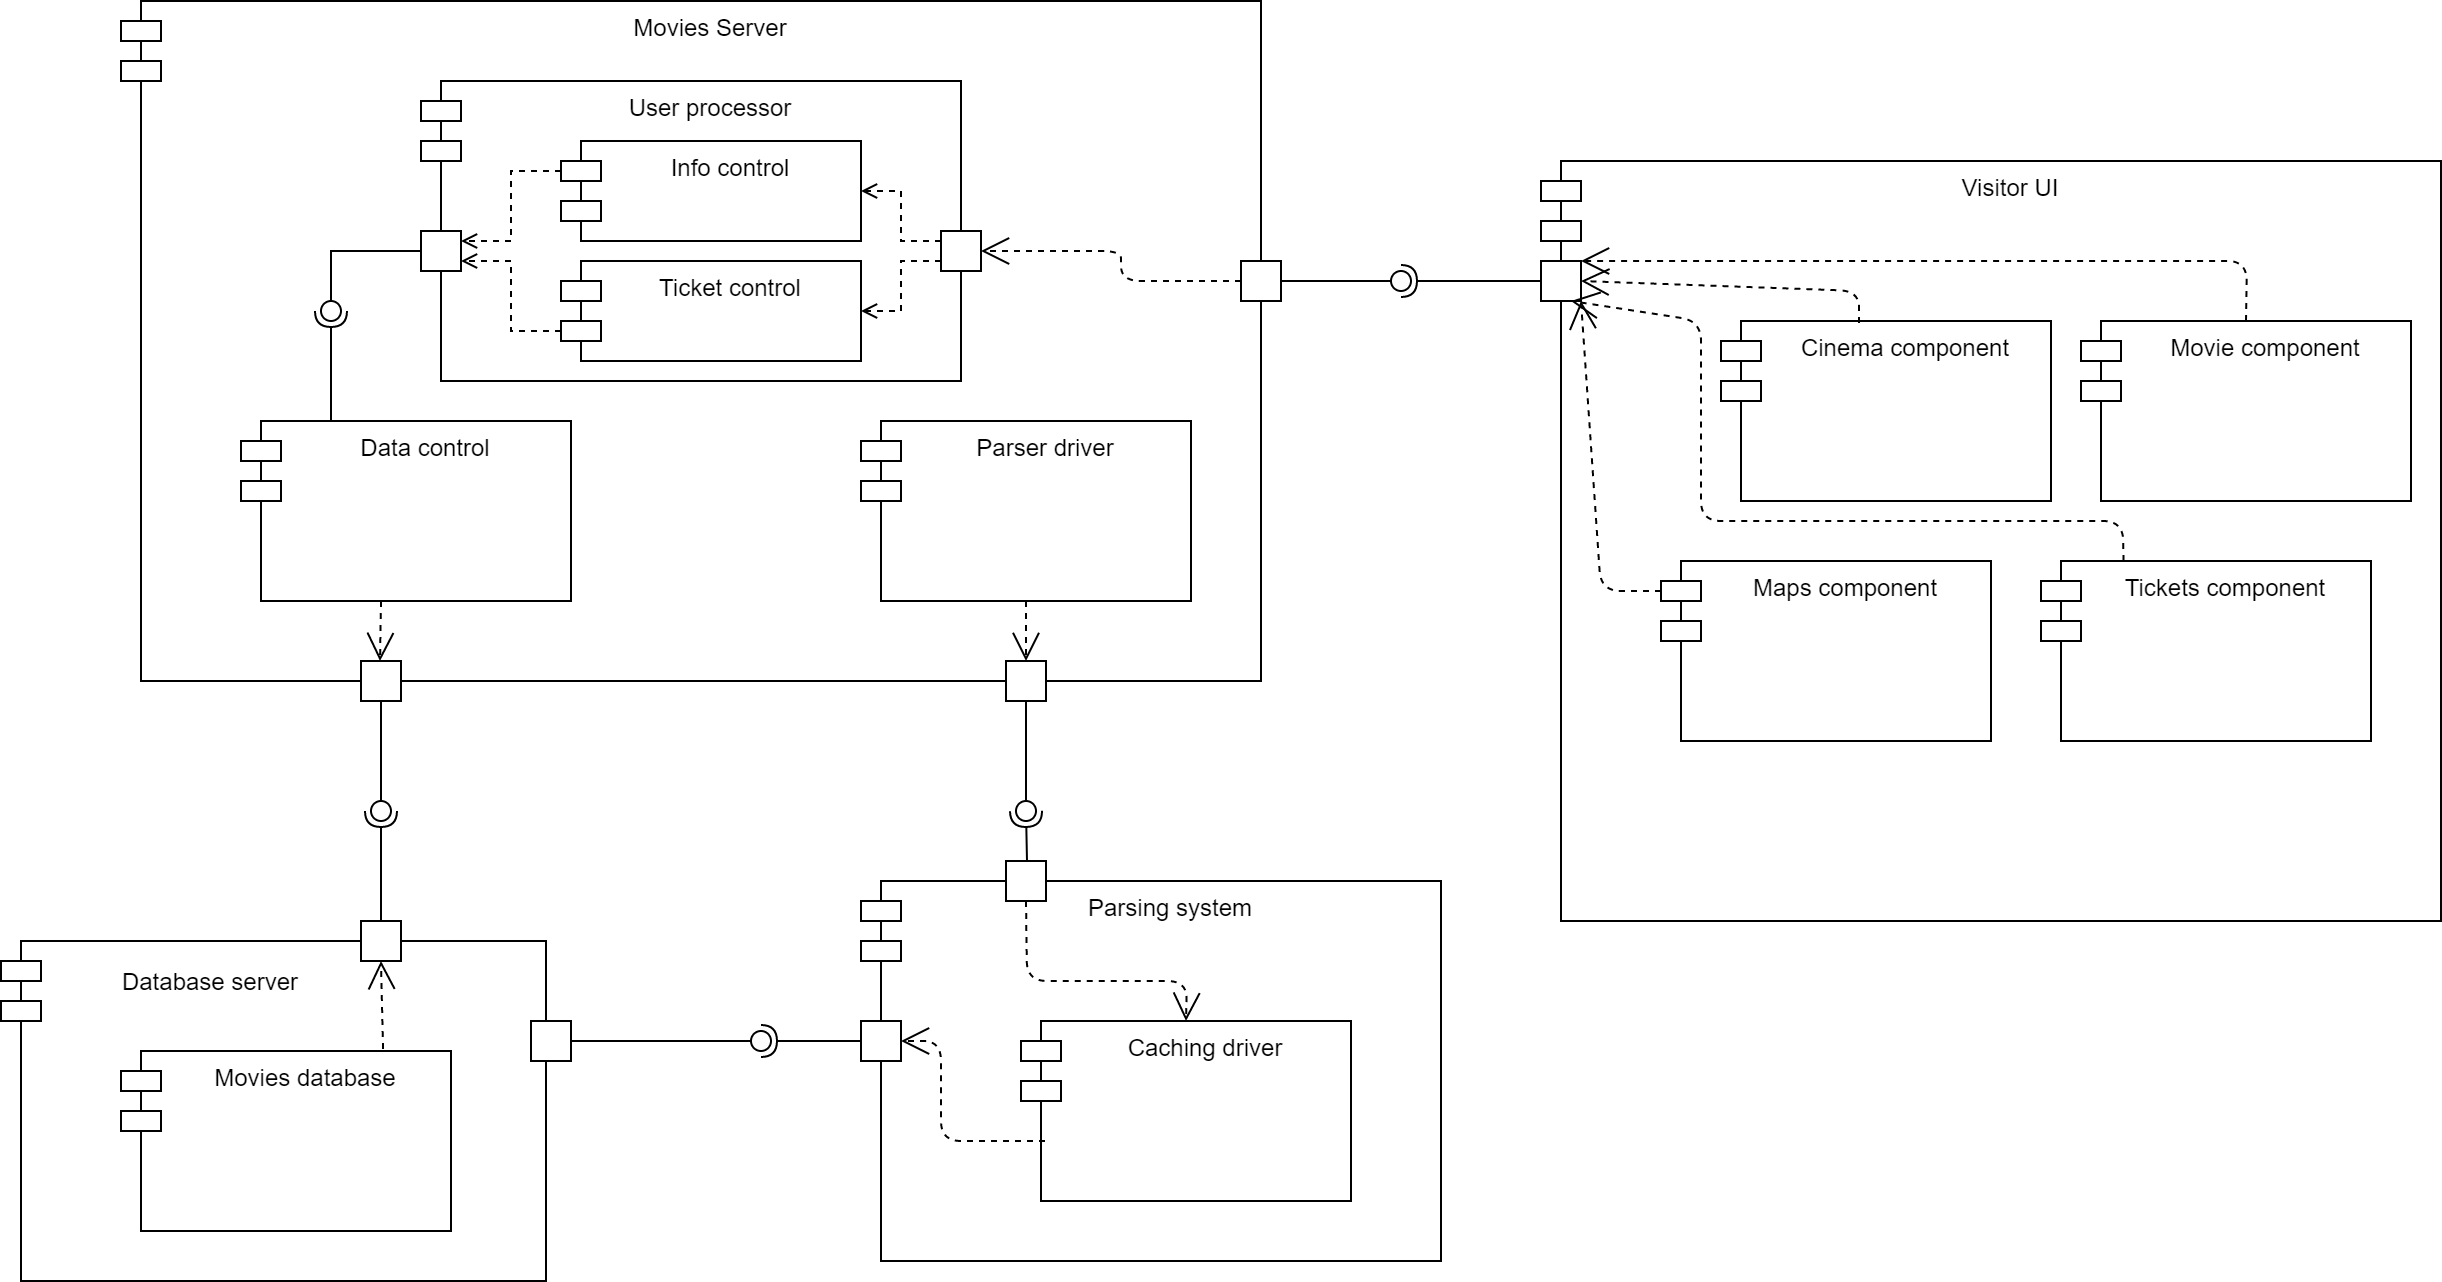

The diagram above was exported from draw.io. Its source (the exported page's mxGraphModel, read from the mxfile embedded in the PNG):
<mxGraphModel dx="2591" dy="762" grid="1" gridSize="10" guides="1" tooltips="1" connect="1" arrows="1" fold="1" page="1" pageScale="1" pageWidth="1169" pageHeight="827" math="0" shadow="0">
  <root>
    <mxCell id="0" />
    <mxCell id="1" parent="0" />
    <mxCell id="t-etOhsvTjmG0stykAhs-1" value="Visitor UI" style="shape=module;align=left;spacingLeft=20;align=center;verticalAlign=top;" parent="1" vertex="1">
      <mxGeometry x="680" y="190" width="450" height="380" as="geometry" />
    </mxCell>
    <mxCell id="t-etOhsvTjmG0stykAhs-2" value="" style="whiteSpace=wrap;html=1;aspect=fixed;" parent="1" vertex="1">
      <mxGeometry x="680" y="240" width="20" height="20" as="geometry" />
    </mxCell>
    <mxCell id="t-etOhsvTjmG0stykAhs-4" value="Movies Server" style="shape=module;align=left;spacingLeft=20;align=center;verticalAlign=top;" parent="1" vertex="1">
      <mxGeometry x="-30" y="110" width="570" height="340" as="geometry" />
    </mxCell>
    <mxCell id="t-etOhsvTjmG0stykAhs-5" value="Parser driver" style="shape=module;align=left;spacingLeft=20;align=center;verticalAlign=top;" parent="1" vertex="1">
      <mxGeometry x="340" y="320" width="165" height="90" as="geometry" />
    </mxCell>
    <mxCell id="t-etOhsvTjmG0stykAhs-6" value="Data control" style="shape=module;align=left;spacingLeft=20;align=center;verticalAlign=top;" parent="1" vertex="1">
      <mxGeometry x="30" y="320" width="165" height="90" as="geometry" />
    </mxCell>
    <mxCell id="t-etOhsvTjmG0stykAhs-7" value="User processor" style="shape=module;align=left;spacingLeft=20;align=center;verticalAlign=top;" parent="1" vertex="1">
      <mxGeometry x="120" y="150" width="270" height="150" as="geometry" />
    </mxCell>
    <mxCell id="t-etOhsvTjmG0stykAhs-8" value="" style="rounded=0;orthogonalLoop=1;jettySize=auto;html=1;endArrow=none;endFill=0;exitX=1;exitY=0.5;exitDx=0;exitDy=0;" parent="1" source="t-etOhsvTjmG0stykAhs-11" target="t-etOhsvTjmG0stykAhs-10" edge="1">
      <mxGeometry relative="1" as="geometry">
        <mxPoint x="590" y="250" as="sourcePoint" />
      </mxGeometry>
    </mxCell>
    <mxCell id="t-etOhsvTjmG0stykAhs-9" value="" style="rounded=0;orthogonalLoop=1;jettySize=auto;html=1;endArrow=halfCircle;endFill=0;entryX=0.5;entryY=0.5;entryDx=0;entryDy=0;endSize=6;strokeWidth=1;exitX=0;exitY=0.5;exitDx=0;exitDy=0;" parent="1" source="t-etOhsvTjmG0stykAhs-2" target="t-etOhsvTjmG0stykAhs-10" edge="1">
      <mxGeometry relative="1" as="geometry">
        <mxPoint x="630" y="250" as="sourcePoint" />
      </mxGeometry>
    </mxCell>
    <mxCell id="t-etOhsvTjmG0stykAhs-10" value="" style="ellipse;whiteSpace=wrap;html=1;fontFamily=Helvetica;fontSize=12;fontColor=#000000;align=center;strokeColor=#000000;fillColor=#ffffff;points=[];aspect=fixed;resizable=0;" parent="1" vertex="1">
      <mxGeometry x="605" y="245" width="10" height="10" as="geometry" />
    </mxCell>
    <mxCell id="t-etOhsvTjmG0stykAhs-11" value="" style="whiteSpace=wrap;html=1;aspect=fixed;" parent="1" vertex="1">
      <mxGeometry x="530" y="240" width="20" height="20" as="geometry" />
    </mxCell>
    <mxCell id="t-etOhsvTjmG0stykAhs-12" value="" style="whiteSpace=wrap;html=1;aspect=fixed;" parent="1" vertex="1">
      <mxGeometry x="90" y="440" width="20" height="20" as="geometry" />
    </mxCell>
    <mxCell id="t-etOhsvTjmG0stykAhs-13" value="" style="whiteSpace=wrap;html=1;aspect=fixed;" parent="1" vertex="1">
      <mxGeometry x="412.5" y="440" width="20" height="20" as="geometry" />
    </mxCell>
    <mxCell id="t-etOhsvTjmG0stykAhs-14" value="&lt;br&gt;" style="endArrow=open;endSize=12;dashed=1;html=1;exitX=0.5;exitY=1;exitDx=0;exitDy=0;entryX=0.5;entryY=0;entryDx=0;entryDy=0;" parent="1" source="t-etOhsvTjmG0stykAhs-5" target="t-etOhsvTjmG0stykAhs-13" edge="1">
      <mxGeometry width="160" relative="1" as="geometry">
        <mxPoint x="500" y="490" as="sourcePoint" />
        <mxPoint x="660" y="490" as="targetPoint" />
      </mxGeometry>
    </mxCell>
    <mxCell id="t-etOhsvTjmG0stykAhs-15" value="&lt;br&gt;" style="endArrow=open;endSize=12;dashed=1;html=1;entryX=0.5;entryY=0;entryDx=0;entryDy=0;" parent="1" edge="1">
      <mxGeometry width="160" relative="1" as="geometry">
        <mxPoint x="100" y="410" as="sourcePoint" />
        <mxPoint x="99.5" y="440" as="targetPoint" />
      </mxGeometry>
    </mxCell>
    <mxCell id="t-etOhsvTjmG0stykAhs-16" value="" style="shape=module;align=left;spacingLeft=20;align=center;verticalAlign=top;" parent="1" vertex="1">
      <mxGeometry x="-90" y="580" width="272.5" height="170" as="geometry" />
    </mxCell>
    <mxCell id="t-etOhsvTjmG0stykAhs-26" value="" style="rounded=0;orthogonalLoop=1;jettySize=auto;html=1;endArrow=none;endFill=0;exitX=0.5;exitY=1;exitDx=0;exitDy=0;" parent="1" source="t-etOhsvTjmG0stykAhs-12" edge="1">
      <mxGeometry relative="1" as="geometry">
        <mxPoint x="560" y="495" as="sourcePoint" />
        <mxPoint x="100" y="510" as="targetPoint" />
      </mxGeometry>
    </mxCell>
    <mxCell id="t-etOhsvTjmG0stykAhs-27" value="" style="rounded=0;orthogonalLoop=1;jettySize=auto;html=1;endArrow=halfCircle;endFill=0;entryX=0.5;entryY=0.5;entryDx=0;entryDy=0;endSize=6;strokeWidth=1;exitX=0.5;exitY=0;exitDx=0;exitDy=0;" parent="1" source="t-etOhsvTjmG0stykAhs-29" target="t-etOhsvTjmG0stykAhs-28" edge="1">
      <mxGeometry relative="1" as="geometry">
        <mxPoint x="100" y="560" as="sourcePoint" />
      </mxGeometry>
    </mxCell>
    <mxCell id="t-etOhsvTjmG0stykAhs-28" value="" style="ellipse;whiteSpace=wrap;html=1;fontFamily=Helvetica;fontSize=12;fontColor=#000000;align=center;strokeColor=#000000;fillColor=#ffffff;points=[];aspect=fixed;resizable=0;" parent="1" vertex="1">
      <mxGeometry x="95" y="510" width="10" height="10" as="geometry" />
    </mxCell>
    <mxCell id="t-etOhsvTjmG0stykAhs-29" value="" style="whiteSpace=wrap;html=1;aspect=fixed;" parent="1" vertex="1">
      <mxGeometry x="90" y="570" width="20" height="20" as="geometry" />
    </mxCell>
    <mxCell id="t-etOhsvTjmG0stykAhs-30" value="Parsing system" style="shape=module;align=left;spacingLeft=20;align=center;verticalAlign=top;" parent="1" vertex="1">
      <mxGeometry x="340" y="550" width="290" height="190" as="geometry" />
    </mxCell>
    <mxCell id="t-etOhsvTjmG0stykAhs-31" value="Caching driver" style="shape=module;align=left;spacingLeft=20;align=center;verticalAlign=top;" parent="1" vertex="1">
      <mxGeometry x="420" y="620" width="165" height="90" as="geometry" />
    </mxCell>
    <mxCell id="t-etOhsvTjmG0stykAhs-33" value="" style="whiteSpace=wrap;html=1;aspect=fixed;" parent="1" vertex="1">
      <mxGeometry x="340" y="620" width="20" height="20" as="geometry" />
    </mxCell>
    <mxCell id="t-etOhsvTjmG0stykAhs-34" value="&lt;br&gt;" style="endArrow=open;endSize=12;dashed=1;html=1;entryX=1;entryY=0.5;entryDx=0;entryDy=0;" parent="1" target="t-etOhsvTjmG0stykAhs-33" edge="1">
      <mxGeometry width="160" relative="1" as="geometry">
        <mxPoint x="432" y="680" as="sourcePoint" />
        <mxPoint x="382.5" y="450" as="targetPoint" />
        <Array as="points">
          <mxPoint x="380" y="680" />
          <mxPoint x="380" y="630" />
        </Array>
      </mxGeometry>
    </mxCell>
    <mxCell id="t-etOhsvTjmG0stykAhs-35" value="" style="whiteSpace=wrap;html=1;aspect=fixed;" parent="1" vertex="1">
      <mxGeometry x="175" y="620" width="20" height="20" as="geometry" />
    </mxCell>
    <mxCell id="t-etOhsvTjmG0stykAhs-36" value="" style="rounded=0;orthogonalLoop=1;jettySize=auto;html=1;endArrow=none;endFill=0;exitX=1;exitY=0.5;exitDx=0;exitDy=0;" parent="1" source="t-etOhsvTjmG0stykAhs-35" target="t-etOhsvTjmG0stykAhs-38" edge="1">
      <mxGeometry relative="1" as="geometry">
        <mxPoint x="270" y="630" as="sourcePoint" />
      </mxGeometry>
    </mxCell>
    <mxCell id="t-etOhsvTjmG0stykAhs-37" value="" style="rounded=0;orthogonalLoop=1;jettySize=auto;html=1;endArrow=halfCircle;endFill=0;entryX=0.5;entryY=0.5;entryDx=0;entryDy=0;endSize=6;strokeWidth=1;exitX=0;exitY=0.5;exitDx=0;exitDy=0;" parent="1" source="t-etOhsvTjmG0stykAhs-33" target="t-etOhsvTjmG0stykAhs-38" edge="1">
      <mxGeometry relative="1" as="geometry">
        <mxPoint x="310" y="630" as="sourcePoint" />
      </mxGeometry>
    </mxCell>
    <mxCell id="t-etOhsvTjmG0stykAhs-38" value="" style="ellipse;whiteSpace=wrap;html=1;fontFamily=Helvetica;fontSize=12;fontColor=#000000;align=center;strokeColor=#000000;fillColor=#ffffff;points=[];aspect=fixed;resizable=0;" parent="1" vertex="1">
      <mxGeometry x="285" y="625" width="10" height="10" as="geometry" />
    </mxCell>
    <mxCell id="t-etOhsvTjmG0stykAhs-40" value="" style="rounded=0;orthogonalLoop=1;jettySize=auto;html=1;endArrow=none;endFill=0;exitX=0.5;exitY=1;exitDx=0;exitDy=0;" parent="1" edge="1">
      <mxGeometry relative="1" as="geometry">
        <mxPoint x="422.5" y="460" as="sourcePoint" />
        <mxPoint x="422.5" y="510" as="targetPoint" />
      </mxGeometry>
    </mxCell>
    <mxCell id="t-etOhsvTjmG0stykAhs-41" value="" style="rounded=0;orthogonalLoop=1;jettySize=auto;html=1;endArrow=halfCircle;endFill=0;entryX=0.5;entryY=0.5;entryDx=0;entryDy=0;endSize=6;strokeWidth=1;" parent="1" target="t-etOhsvTjmG0stykAhs-42" edge="1">
      <mxGeometry relative="1" as="geometry">
        <mxPoint x="423" y="540" as="sourcePoint" />
      </mxGeometry>
    </mxCell>
    <mxCell id="t-etOhsvTjmG0stykAhs-42" value="" style="ellipse;whiteSpace=wrap;html=1;fontFamily=Helvetica;fontSize=12;fontColor=#000000;align=center;strokeColor=#000000;fillColor=#ffffff;points=[];aspect=fixed;resizable=0;" parent="1" vertex="1">
      <mxGeometry x="417.5" y="510" width="10" height="10" as="geometry" />
    </mxCell>
    <mxCell id="t-etOhsvTjmG0stykAhs-43" value="" style="whiteSpace=wrap;html=1;aspect=fixed;" parent="1" vertex="1">
      <mxGeometry x="412.5" y="540" width="20" height="20" as="geometry" />
    </mxCell>
    <mxCell id="t-etOhsvTjmG0stykAhs-44" value="Info control" style="shape=module;align=left;spacingLeft=20;align=center;verticalAlign=top;" parent="1" vertex="1">
      <mxGeometry x="190" y="180" width="150" height="50" as="geometry" />
    </mxCell>
    <mxCell id="t-etOhsvTjmG0stykAhs-45" value="Ticket control" style="shape=module;align=left;spacingLeft=20;align=center;verticalAlign=top;" parent="1" vertex="1">
      <mxGeometry x="190" y="240" width="150" height="50" as="geometry" />
    </mxCell>
    <mxCell id="t-etOhsvTjmG0stykAhs-46" value="" style="whiteSpace=wrap;html=1;aspect=fixed;" parent="1" vertex="1">
      <mxGeometry x="380" y="225" width="20" height="20" as="geometry" />
    </mxCell>
    <mxCell id="t-etOhsvTjmG0stykAhs-47" value="" style="whiteSpace=wrap;html=1;aspect=fixed;" parent="1" vertex="1">
      <mxGeometry x="120" y="225" width="20" height="20" as="geometry" />
    </mxCell>
    <mxCell id="t-etOhsvTjmG0stykAhs-48" value="" style="rounded=0;orthogonalLoop=1;jettySize=auto;html=1;endArrow=none;endFill=0;exitX=0;exitY=0.5;exitDx=0;exitDy=0;" parent="1" source="t-etOhsvTjmG0stykAhs-47" edge="1">
      <mxGeometry relative="1" as="geometry">
        <mxPoint x="75" y="210" as="sourcePoint" />
        <mxPoint x="75" y="260" as="targetPoint" />
        <Array as="points">
          <mxPoint x="75" y="235" />
        </Array>
      </mxGeometry>
    </mxCell>
    <mxCell id="t-etOhsvTjmG0stykAhs-49" value="" style="rounded=0;orthogonalLoop=1;jettySize=auto;html=1;endArrow=halfCircle;endFill=0;entryX=0.5;entryY=0.5;entryDx=0;entryDy=0;endSize=6;strokeWidth=1;exitX=0.5;exitY=0;exitDx=0;exitDy=0;" parent="1" target="t-etOhsvTjmG0stykAhs-50" edge="1">
      <mxGeometry relative="1" as="geometry">
        <mxPoint x="75" y="320" as="sourcePoint" />
      </mxGeometry>
    </mxCell>
    <mxCell id="t-etOhsvTjmG0stykAhs-50" value="" style="ellipse;whiteSpace=wrap;html=1;fontFamily=Helvetica;fontSize=12;fontColor=#000000;align=center;strokeColor=#000000;fillColor=#ffffff;points=[];aspect=fixed;resizable=0;" parent="1" vertex="1">
      <mxGeometry x="70" y="260" width="10" height="10" as="geometry" />
    </mxCell>
    <mxCell id="t-etOhsvTjmG0stykAhs-57" style="edgeStyle=orthogonalEdgeStyle;rounded=0;orthogonalLoop=1;jettySize=auto;html=1;exitX=0;exitY=0;exitDx=0;exitDy=15;entryX=1;entryY=0.25;entryDx=0;entryDy=0;dashed=1;startArrow=none;startFill=0;endArrow=open;endFill=0;exitPerimeter=0;" parent="1" source="t-etOhsvTjmG0stykAhs-44" target="t-etOhsvTjmG0stykAhs-47" edge="1">
      <mxGeometry relative="1" as="geometry">
        <mxPoint x="485" y="209" as="sourcePoint" />
        <mxPoint x="440" y="234" as="targetPoint" />
      </mxGeometry>
    </mxCell>
    <mxCell id="t-etOhsvTjmG0stykAhs-58" style="edgeStyle=orthogonalEdgeStyle;rounded=0;orthogonalLoop=1;jettySize=auto;html=1;exitX=0;exitY=0;exitDx=0;exitDy=35;entryX=1;entryY=0.75;entryDx=0;entryDy=0;dashed=1;startArrow=none;startFill=0;endArrow=open;endFill=0;exitPerimeter=0;" parent="1" source="t-etOhsvTjmG0stykAhs-45" target="t-etOhsvTjmG0stykAhs-47" edge="1">
      <mxGeometry relative="1" as="geometry">
        <mxPoint x="485" y="280" as="sourcePoint" />
        <mxPoint x="440" y="244" as="targetPoint" />
      </mxGeometry>
    </mxCell>
    <mxCell id="t-etOhsvTjmG0stykAhs-62" style="edgeStyle=orthogonalEdgeStyle;rounded=0;orthogonalLoop=1;jettySize=auto;html=1;exitX=0;exitY=0.25;exitDx=0;exitDy=0;entryX=1;entryY=0.5;entryDx=0;entryDy=0;dashed=1;startArrow=none;startFill=0;endArrow=open;endFill=0;" parent="1" source="t-etOhsvTjmG0stykAhs-46" target="t-etOhsvTjmG0stykAhs-44" edge="1">
      <mxGeometry relative="1" as="geometry">
        <mxPoint x="420" y="195" as="sourcePoint" />
        <mxPoint x="370" y="230" as="targetPoint" />
      </mxGeometry>
    </mxCell>
    <mxCell id="t-etOhsvTjmG0stykAhs-63" style="edgeStyle=orthogonalEdgeStyle;rounded=0;orthogonalLoop=1;jettySize=auto;html=1;exitX=0;exitY=0.75;exitDx=0;exitDy=0;entryX=1;entryY=0.5;entryDx=0;entryDy=0;dashed=1;startArrow=none;startFill=0;endArrow=open;endFill=0;" parent="1" source="t-etOhsvTjmG0stykAhs-46" target="t-etOhsvTjmG0stykAhs-45" edge="1">
      <mxGeometry relative="1" as="geometry">
        <mxPoint x="420" y="275" as="sourcePoint" />
        <mxPoint x="370" y="240" as="targetPoint" />
      </mxGeometry>
    </mxCell>
    <mxCell id="t-etOhsvTjmG0stykAhs-65" value="&lt;br&gt;" style="endArrow=open;endSize=12;dashed=1;html=1;entryX=0.5;entryY=0;entryDx=0;entryDy=0;exitX=0.5;exitY=1;exitDx=0;exitDy=0;" parent="1" source="t-etOhsvTjmG0stykAhs-43" target="t-etOhsvTjmG0stykAhs-31" edge="1">
      <mxGeometry width="160" relative="1" as="geometry">
        <mxPoint x="442" y="690" as="sourcePoint" />
        <mxPoint x="370" y="640" as="targetPoint" />
        <Array as="points">
          <mxPoint x="423" y="600" />
          <mxPoint x="503" y="600" />
        </Array>
      </mxGeometry>
    </mxCell>
    <mxCell id="iah8KycpSC9NvrCx7edO-1" value="&lt;br&gt;" style="endArrow=open;endSize=12;dashed=1;html=1;entryX=1;entryY=0.5;entryDx=0;entryDy=0;exitX=0;exitY=0.5;exitDx=0;exitDy=0;" parent="1" source="t-etOhsvTjmG0stykAhs-11" target="t-etOhsvTjmG0stykAhs-46" edge="1">
      <mxGeometry width="160" relative="1" as="geometry">
        <mxPoint x="424.5" y="130" as="sourcePoint" />
        <mxPoint x="504.5" y="190" as="targetPoint" />
        <Array as="points">
          <mxPoint x="470" y="250" />
          <mxPoint x="470" y="235" />
        </Array>
      </mxGeometry>
    </mxCell>
    <mxCell id="8Hu1ThkKPzsfXIZERTDC-1" value="Cinema component" style="shape=module;align=left;spacingLeft=20;align=center;verticalAlign=top;" parent="1" vertex="1">
      <mxGeometry x="770" y="270" width="165" height="90" as="geometry" />
    </mxCell>
    <mxCell id="8Hu1ThkKPzsfXIZERTDC-2" value="Movie component" style="shape=module;align=left;spacingLeft=20;align=center;verticalAlign=top;" parent="1" vertex="1">
      <mxGeometry x="950" y="270" width="165" height="90" as="geometry" />
    </mxCell>
    <mxCell id="8Hu1ThkKPzsfXIZERTDC-3" value="Movies database" style="shape=module;align=left;spacingLeft=20;align=center;verticalAlign=top;" parent="1" vertex="1">
      <mxGeometry x="-30" y="635" width="165" height="90" as="geometry" />
    </mxCell>
    <mxCell id="8Hu1ThkKPzsfXIZERTDC-4" value="Database server" style="text;html=1;strokeColor=none;fillColor=none;align=center;verticalAlign=middle;whiteSpace=wrap;rounded=0;" parent="1" vertex="1">
      <mxGeometry x="-40" y="590" width="110" height="20" as="geometry" />
    </mxCell>
    <mxCell id="8Hu1ThkKPzsfXIZERTDC-6" value="" style="endArrow=open;endSize=12;dashed=1;html=1;entryX=0.5;entryY=1;entryDx=0;entryDy=0;exitX=0.794;exitY=-0.011;exitDx=0;exitDy=0;exitPerimeter=0;" parent="1" source="8Hu1ThkKPzsfXIZERTDC-3" target="t-etOhsvTjmG0stykAhs-29" edge="1">
      <mxGeometry width="160" relative="1" as="geometry">
        <mxPoint x="100" y="630" as="sourcePoint" />
        <mxPoint x="550" y="490" as="targetPoint" />
      </mxGeometry>
    </mxCell>
    <mxCell id="8Hu1ThkKPzsfXIZERTDC-7" value="" style="endArrow=open;endSize=12;dashed=1;html=1;exitX=0.418;exitY=0.011;exitDx=0;exitDy=0;exitPerimeter=0;entryX=1;entryY=0.5;entryDx=0;entryDy=0;" parent="1" source="8Hu1ThkKPzsfXIZERTDC-1" target="t-etOhsvTjmG0stykAhs-2" edge="1">
      <mxGeometry width="160" relative="1" as="geometry">
        <mxPoint x="610" y="340" as="sourcePoint" />
        <mxPoint x="770" y="340" as="targetPoint" />
        <Array as="points">
          <mxPoint x="839" y="255" />
        </Array>
      </mxGeometry>
    </mxCell>
    <mxCell id="8Hu1ThkKPzsfXIZERTDC-10" value="" style="endArrow=open;endSize=12;dashed=1;html=1;exitX=0.5;exitY=0;exitDx=0;exitDy=0;entryX=1;entryY=0;entryDx=0;entryDy=0;" parent="1" source="8Hu1ThkKPzsfXIZERTDC-2" target="t-etOhsvTjmG0stykAhs-2" edge="1">
      <mxGeometry width="160" relative="1" as="geometry">
        <mxPoint x="890" y="250" as="sourcePoint" />
        <mxPoint x="1050" y="250" as="targetPoint" />
        <Array as="points">
          <mxPoint x="1033" y="240" />
          <mxPoint x="870" y="240" />
        </Array>
      </mxGeometry>
    </mxCell>
    <mxCell id="8Hu1ThkKPzsfXIZERTDC-11" value="Maps component" style="shape=module;align=left;spacingLeft=20;align=center;verticalAlign=top;" parent="1" vertex="1">
      <mxGeometry x="740" y="390" width="165" height="90" as="geometry" />
    </mxCell>
    <mxCell id="8Hu1ThkKPzsfXIZERTDC-12" value="Tickets component" style="shape=module;align=left;spacingLeft=20;align=center;verticalAlign=top;" parent="1" vertex="1">
      <mxGeometry x="930" y="390" width="165" height="90" as="geometry" />
    </mxCell>
    <mxCell id="8Hu1ThkKPzsfXIZERTDC-13" value="" style="endArrow=open;endSize=12;dashed=1;html=1;exitX=0;exitY=0;exitDx=0;exitDy=15;exitPerimeter=0;" parent="1" source="8Hu1ThkKPzsfXIZERTDC-11" edge="1">
      <mxGeometry width="160" relative="1" as="geometry">
        <mxPoint x="780" y="295" as="sourcePoint" />
        <mxPoint x="700" y="260" as="targetPoint" />
        <Array as="points">
          <mxPoint x="710" y="405" />
        </Array>
      </mxGeometry>
    </mxCell>
    <mxCell id="8Hu1ThkKPzsfXIZERTDC-14" value="" style="endArrow=open;endSize=12;dashed=1;html=1;exitX=0.25;exitY=0;exitDx=0;exitDy=0;entryX=0.75;entryY=1;entryDx=0;entryDy=0;" parent="1" source="8Hu1ThkKPzsfXIZERTDC-12" target="t-etOhsvTjmG0stykAhs-2" edge="1">
      <mxGeometry width="160" relative="1" as="geometry">
        <mxPoint x="750" y="415" as="sourcePoint" />
        <mxPoint x="710" y="270" as="targetPoint" />
        <Array as="points">
          <mxPoint x="971" y="370" />
          <mxPoint x="760" y="370" />
          <mxPoint x="760" y="270" />
        </Array>
      </mxGeometry>
    </mxCell>
  </root>
</mxGraphModel>